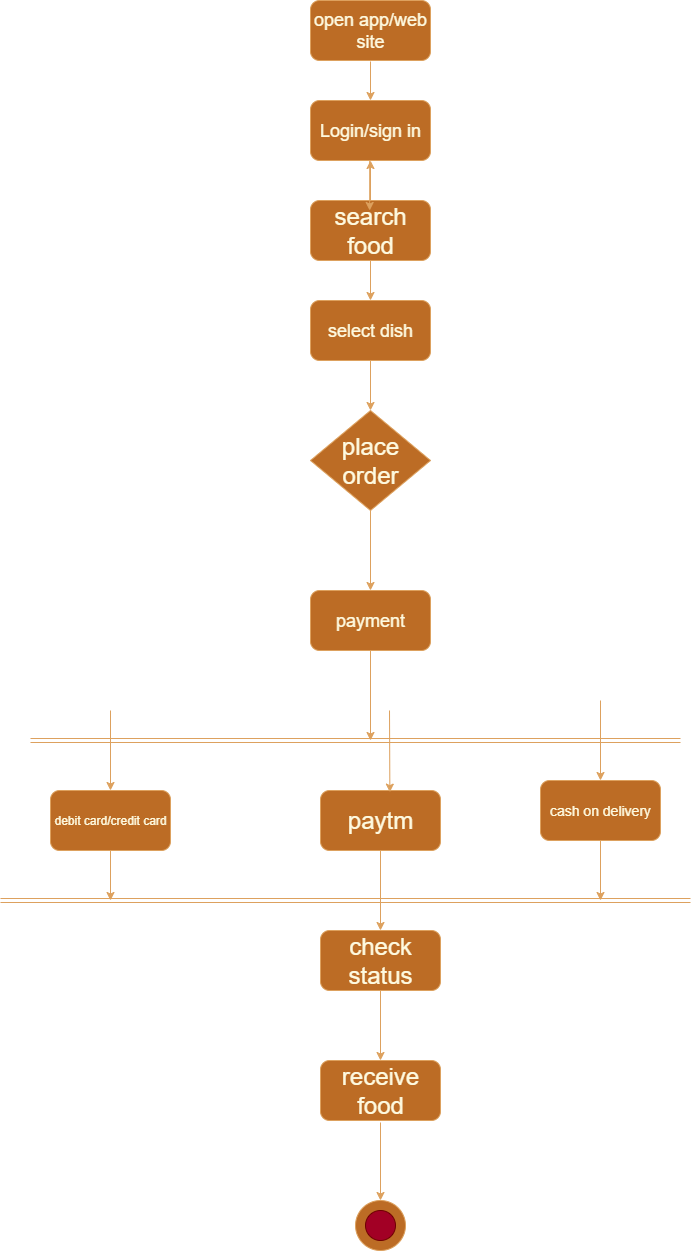

The diagram above was exported from draw.io. Its source (the exported page's mxGraphModel, read from the mxfile embedded in the PNG):
<mxGraphModel dx="1273" dy="604" grid="1" gridSize="10" guides="1" tooltips="1" connect="1" arrows="1" fold="1" page="1" pageScale="1" pageWidth="850" pageHeight="1100" math="0" shadow="0">
  <root>
    <mxCell id="0" />
    <mxCell id="1" parent="0" />
    <mxCell id="IsaRSnUkQRdlUmDoDB9_-1" value="&lt;font style=&quot;font-size: 18px;&quot;&gt;Login/sign in&lt;/font&gt;" style="rounded=1;whiteSpace=wrap;html=1;labelBackgroundColor=none;fillColor=#BC6C25;strokeColor=#DDA15E;fontColor=#FEFAE0;" vertex="1" parent="1">
      <mxGeometry x="590" y="410" width="120" height="60" as="geometry" />
    </mxCell>
    <mxCell id="IsaRSnUkQRdlUmDoDB9_-2" value="" style="edgeStyle=orthogonalEdgeStyle;rounded=0;orthogonalLoop=1;jettySize=auto;html=1;labelBackgroundColor=none;strokeColor=#DDA15E;fontColor=default;" edge="1" parent="1" source="IsaRSnUkQRdlUmDoDB9_-3" target="IsaRSnUkQRdlUmDoDB9_-1">
      <mxGeometry relative="1" as="geometry" />
    </mxCell>
    <mxCell id="IsaRSnUkQRdlUmDoDB9_-3" value="&lt;font style=&quot;font-size: 24px;&quot;&gt;search food&lt;/font&gt;" style="rounded=1;whiteSpace=wrap;html=1;labelBackgroundColor=none;fillColor=#BC6C25;strokeColor=#DDA15E;fontColor=#FEFAE0;" vertex="1" parent="1">
      <mxGeometry x="590" y="510" width="120" height="60" as="geometry" />
    </mxCell>
    <mxCell id="IsaRSnUkQRdlUmDoDB9_-4" value="&lt;font style=&quot;font-size: 18px;&quot;&gt;open app/web site&lt;/font&gt;" style="rounded=1;whiteSpace=wrap;html=1;labelBackgroundColor=none;fillColor=#BC6C25;strokeColor=#DDA15E;fontColor=#FEFAE0;" vertex="1" parent="1">
      <mxGeometry x="590" y="310" width="120" height="60" as="geometry" />
    </mxCell>
    <mxCell id="IsaRSnUkQRdlUmDoDB9_-5" value="&lt;font style=&quot;font-size: 18px;&quot;&gt;select dish&lt;/font&gt;" style="rounded=1;whiteSpace=wrap;html=1;labelBackgroundColor=none;fillColor=#BC6C25;strokeColor=#DDA15E;fontColor=#FEFAE0;" vertex="1" parent="1">
      <mxGeometry x="590" y="610" width="120" height="60" as="geometry" />
    </mxCell>
    <mxCell id="IsaRSnUkQRdlUmDoDB9_-6" value="&lt;font style=&quot;font-size: 24px;&quot;&gt;place order&lt;/font&gt;" style="rhombus;whiteSpace=wrap;html=1;labelBackgroundColor=none;fillColor=#BC6C25;strokeColor=#DDA15E;fontColor=#FEFAE0;" vertex="1" parent="1">
      <mxGeometry x="590" y="720" width="120" height="100" as="geometry" />
    </mxCell>
    <mxCell id="IsaRSnUkQRdlUmDoDB9_-7" value="&lt;font style=&quot;font-size: 18px;&quot;&gt;payment&lt;/font&gt;" style="rounded=1;whiteSpace=wrap;html=1;labelBackgroundColor=none;fillColor=#BC6C25;strokeColor=#DDA15E;fontColor=#FEFAE0;" vertex="1" parent="1">
      <mxGeometry x="590" y="900" width="120" height="60" as="geometry" />
    </mxCell>
    <mxCell id="IsaRSnUkQRdlUmDoDB9_-8" value="&lt;font style=&quot;font-size: 24px;&quot;&gt;paytm&lt;/font&gt;" style="rounded=1;whiteSpace=wrap;html=1;labelBackgroundColor=none;fillColor=#BC6C25;strokeColor=#DDA15E;fontColor=#FEFAE0;" vertex="1" parent="1">
      <mxGeometry x="600" y="1100" width="120" height="60" as="geometry" />
    </mxCell>
    <mxCell id="IsaRSnUkQRdlUmDoDB9_-9" value="debit card/credit card" style="rounded=1;whiteSpace=wrap;html=1;labelBackgroundColor=none;fillColor=#BC6C25;strokeColor=#DDA15E;fontColor=#FEFAE0;" vertex="1" parent="1">
      <mxGeometry x="330" y="1100" width="120" height="60" as="geometry" />
    </mxCell>
    <mxCell id="IsaRSnUkQRdlUmDoDB9_-10" value="&lt;font style=&quot;font-size: 14px;&quot;&gt;cash on delivery&lt;/font&gt;" style="rounded=1;whiteSpace=wrap;html=1;labelBackgroundColor=none;fillColor=#BC6C25;strokeColor=#DDA15E;fontColor=#FEFAE0;" vertex="1" parent="1">
      <mxGeometry x="820" y="1090" width="120" height="60" as="geometry" />
    </mxCell>
    <mxCell id="IsaRSnUkQRdlUmDoDB9_-11" value="&lt;font style=&quot;font-size: 24px;&quot;&gt;check status&lt;/font&gt;" style="rounded=1;whiteSpace=wrap;html=1;labelBackgroundColor=none;fillColor=#BC6C25;strokeColor=#DDA15E;fontColor=#FEFAE0;" vertex="1" parent="1">
      <mxGeometry x="600" y="1240" width="120" height="60" as="geometry" />
    </mxCell>
    <mxCell id="IsaRSnUkQRdlUmDoDB9_-12" value="&lt;font style=&quot;font-size: 24px;&quot;&gt;receive food&lt;/font&gt;" style="rounded=1;whiteSpace=wrap;html=1;labelBackgroundColor=none;fillColor=#BC6C25;strokeColor=#DDA15E;fontColor=#FEFAE0;" vertex="1" parent="1">
      <mxGeometry x="600" y="1370" width="120" height="60" as="geometry" />
    </mxCell>
    <mxCell id="IsaRSnUkQRdlUmDoDB9_-13" value="" style="endArrow=classic;html=1;rounded=0;entryX=0.5;entryY=0;entryDx=0;entryDy=0;labelBackgroundColor=none;strokeColor=#DDA15E;fontColor=default;" edge="1" parent="1" target="IsaRSnUkQRdlUmDoDB9_-1">
      <mxGeometry width="50" height="50" relative="1" as="geometry">
        <mxPoint x="650" y="371" as="sourcePoint" />
        <mxPoint x="620" y="540" as="targetPoint" />
      </mxGeometry>
    </mxCell>
    <mxCell id="IsaRSnUkQRdlUmDoDB9_-14" value="" style="endArrow=classic;html=1;rounded=0;labelBackgroundColor=none;strokeColor=#DDA15E;fontColor=default;" edge="1" parent="1">
      <mxGeometry width="50" height="50" relative="1" as="geometry">
        <mxPoint x="649.1700000000001" y="470" as="sourcePoint" />
        <mxPoint x="649.1700000000001" y="520" as="targetPoint" />
      </mxGeometry>
    </mxCell>
    <mxCell id="IsaRSnUkQRdlUmDoDB9_-15" value="" style="endArrow=classic;html=1;rounded=0;entryX=0.5;entryY=0;entryDx=0;entryDy=0;exitX=0.5;exitY=1;exitDx=0;exitDy=0;labelBackgroundColor=none;strokeColor=#DDA15E;fontColor=default;" edge="1" parent="1" source="IsaRSnUkQRdlUmDoDB9_-3" target="IsaRSnUkQRdlUmDoDB9_-5">
      <mxGeometry width="50" height="50" relative="1" as="geometry">
        <mxPoint x="570" y="590" as="sourcePoint" />
        <mxPoint x="620" y="540" as="targetPoint" />
      </mxGeometry>
    </mxCell>
    <mxCell id="IsaRSnUkQRdlUmDoDB9_-16" value="" style="endArrow=classic;html=1;rounded=0;exitX=0.5;exitY=1;exitDx=0;exitDy=0;entryX=0.5;entryY=0;entryDx=0;entryDy=0;labelBackgroundColor=none;strokeColor=#DDA15E;fontColor=default;" edge="1" parent="1" source="IsaRSnUkQRdlUmDoDB9_-5">
      <mxGeometry width="50" height="50" relative="1" as="geometry">
        <mxPoint x="550" y="670" as="sourcePoint" />
        <mxPoint x="650" y="720" as="targetPoint" />
      </mxGeometry>
    </mxCell>
    <mxCell id="IsaRSnUkQRdlUmDoDB9_-17" value="" style="endArrow=classic;html=1;rounded=0;labelBackgroundColor=none;strokeColor=#DDA15E;fontColor=default;" edge="1" parent="1" target="IsaRSnUkQRdlUmDoDB9_-6">
      <mxGeometry width="50" height="50" relative="1" as="geometry">
        <mxPoint x="650" y="820" as="sourcePoint" />
        <mxPoint x="560" y="870" as="targetPoint" />
      </mxGeometry>
    </mxCell>
    <mxCell id="IsaRSnUkQRdlUmDoDB9_-18" value="" style="endArrow=classic;html=1;rounded=0;exitX=0.5;exitY=1;exitDx=0;exitDy=0;entryX=0.5;entryY=0;entryDx=0;entryDy=0;labelBackgroundColor=none;strokeColor=#DDA15E;fontColor=default;" edge="1" parent="1" source="IsaRSnUkQRdlUmDoDB9_-6" target="IsaRSnUkQRdlUmDoDB9_-7">
      <mxGeometry width="50" height="50" relative="1" as="geometry">
        <mxPoint x="570" y="990" as="sourcePoint" />
        <mxPoint x="570" y="1040" as="targetPoint" />
      </mxGeometry>
    </mxCell>
    <mxCell id="IsaRSnUkQRdlUmDoDB9_-19" value="" style="endArrow=classic;html=1;rounded=0;entryX=0.5;entryY=0;entryDx=0;entryDy=0;labelBackgroundColor=none;strokeColor=#DDA15E;fontColor=default;" edge="1" parent="1" target="IsaRSnUkQRdlUmDoDB9_-9">
      <mxGeometry width="50" height="50" relative="1" as="geometry">
        <mxPoint x="390" y="1020" as="sourcePoint" />
        <mxPoint x="460" y="1060" as="targetPoint" />
      </mxGeometry>
    </mxCell>
    <mxCell id="IsaRSnUkQRdlUmDoDB9_-20" value="" style="endArrow=classic;html=1;rounded=0;entryX=0.5;entryY=0;entryDx=0;entryDy=0;labelBackgroundColor=none;strokeColor=#DDA15E;fontColor=default;" edge="1" parent="1" target="IsaRSnUkQRdlUmDoDB9_-10">
      <mxGeometry width="50" height="50" relative="1" as="geometry">
        <mxPoint x="880" y="1010" as="sourcePoint" />
        <mxPoint x="620" y="960" as="targetPoint" />
      </mxGeometry>
    </mxCell>
    <mxCell id="IsaRSnUkQRdlUmDoDB9_-21" value="" style="endArrow=classic;html=1;rounded=0;exitX=0.5;exitY=1;exitDx=0;exitDy=0;labelBackgroundColor=none;strokeColor=#DDA15E;fontColor=default;" edge="1" parent="1" source="IsaRSnUkQRdlUmDoDB9_-7">
      <mxGeometry width="50" height="50" relative="1" as="geometry">
        <mxPoint x="570" y="1010" as="sourcePoint" />
        <mxPoint x="650" y="1050" as="targetPoint" />
      </mxGeometry>
    </mxCell>
    <mxCell id="IsaRSnUkQRdlUmDoDB9_-22" value="" style="endArrow=classic;html=1;rounded=0;entryX=0.5;entryY=0;entryDx=0;entryDy=0;exitX=0.5;exitY=1;exitDx=0;exitDy=0;labelBackgroundColor=none;strokeColor=#DDA15E;fontColor=default;" edge="1" parent="1" source="IsaRSnUkQRdlUmDoDB9_-8" target="IsaRSnUkQRdlUmDoDB9_-11">
      <mxGeometry width="50" height="50" relative="1" as="geometry">
        <mxPoint x="570" y="1250" as="sourcePoint" />
        <mxPoint x="620" y="1200" as="targetPoint" />
      </mxGeometry>
    </mxCell>
    <mxCell id="IsaRSnUkQRdlUmDoDB9_-23" value="" style="endArrow=classic;html=1;rounded=0;entryX=0.5;entryY=0;entryDx=0;entryDy=0;exitX=0.5;exitY=1;exitDx=0;exitDy=0;labelBackgroundColor=none;strokeColor=#DDA15E;fontColor=default;" edge="1" parent="1" source="IsaRSnUkQRdlUmDoDB9_-11" target="IsaRSnUkQRdlUmDoDB9_-12">
      <mxGeometry width="50" height="50" relative="1" as="geometry">
        <mxPoint x="570" y="1250" as="sourcePoint" />
        <mxPoint x="620" y="1200" as="targetPoint" />
      </mxGeometry>
    </mxCell>
    <mxCell id="IsaRSnUkQRdlUmDoDB9_-24" value="" style="shape=link;html=1;rounded=0;fillColor=#BC6C25;strokeColor=#DDA15E;labelBackgroundColor=none;fontColor=default;" edge="1" parent="1">
      <mxGeometry width="100" relative="1" as="geometry">
        <mxPoint x="310" y="1050" as="sourcePoint" />
        <mxPoint x="960" y="1050" as="targetPoint" />
      </mxGeometry>
    </mxCell>
    <mxCell id="IsaRSnUkQRdlUmDoDB9_-25" value="" style="endArrow=classic;html=1;rounded=0;exitX=0.5;exitY=1;exitDx=0;exitDy=0;labelBackgroundColor=none;strokeColor=#DDA15E;fontColor=default;" edge="1" parent="1" source="IsaRSnUkQRdlUmDoDB9_-10">
      <mxGeometry width="50" height="50" relative="1" as="geometry">
        <mxPoint x="560" y="1180" as="sourcePoint" />
        <mxPoint x="880" y="1210" as="targetPoint" />
      </mxGeometry>
    </mxCell>
    <mxCell id="IsaRSnUkQRdlUmDoDB9_-26" value="" style="shape=link;html=1;rounded=0;fillColor=#BC6C25;strokeColor=#DDA15E;labelBackgroundColor=none;fontColor=default;" edge="1" parent="1">
      <mxGeometry width="100" relative="1" as="geometry">
        <mxPoint x="280" y="1210" as="sourcePoint" />
        <mxPoint x="970" y="1210" as="targetPoint" />
      </mxGeometry>
    </mxCell>
    <mxCell id="IsaRSnUkQRdlUmDoDB9_-27" value="" style="ellipse;whiteSpace=wrap;html=1;aspect=fixed;labelBackgroundColor=none;fillColor=#BC6C25;strokeColor=#DDA15E;fontColor=#FEFAE0;" vertex="1" parent="1">
      <mxGeometry x="635" y="1510" width="50" height="50" as="geometry" />
    </mxCell>
    <mxCell id="IsaRSnUkQRdlUmDoDB9_-28" value="" style="endArrow=classic;html=1;rounded=0;entryX=0.5;entryY=0;entryDx=0;entryDy=0;labelBackgroundColor=none;strokeColor=#DDA15E;fontColor=default;" edge="1" parent="1" target="IsaRSnUkQRdlUmDoDB9_-27">
      <mxGeometry width="50" height="50" relative="1" as="geometry">
        <mxPoint x="660" y="1432" as="sourcePoint" />
        <mxPoint x="750" y="1310" as="targetPoint" />
      </mxGeometry>
    </mxCell>
    <mxCell id="IsaRSnUkQRdlUmDoDB9_-29" value="" style="endArrow=classic;html=1;rounded=0;exitX=0.5;exitY=1;exitDx=0;exitDy=0;labelBackgroundColor=none;strokeColor=#DDA15E;fontColor=default;" edge="1" parent="1" source="IsaRSnUkQRdlUmDoDB9_-9">
      <mxGeometry width="50" height="50" relative="1" as="geometry">
        <mxPoint x="460" y="1160" as="sourcePoint" />
        <mxPoint x="390" y="1210" as="targetPoint" />
      </mxGeometry>
    </mxCell>
    <mxCell id="IsaRSnUkQRdlUmDoDB9_-30" value="" style="endArrow=classic;html=1;rounded=0;entryX=0.578;entryY=0.027;entryDx=0;entryDy=0;entryPerimeter=0;labelBackgroundColor=none;strokeColor=#DDA15E;fontColor=default;" edge="1" parent="1" target="IsaRSnUkQRdlUmDoDB9_-8">
      <mxGeometry width="50" height="50" relative="1" as="geometry">
        <mxPoint x="669" y="1020" as="sourcePoint" />
        <mxPoint x="750" y="980" as="targetPoint" />
      </mxGeometry>
    </mxCell>
    <mxCell id="IsaRSnUkQRdlUmDoDB9_-31" value="" style="ellipse;whiteSpace=wrap;html=1;aspect=fixed;fillColor=#a20025;fontColor=#ffffff;strokeColor=#6F0000;labelBackgroundColor=none;" vertex="1" parent="1">
      <mxGeometry x="645" y="1520" width="30" height="30" as="geometry" />
    </mxCell>
  </root>
</mxGraphModel>